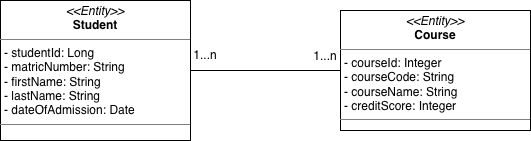

The diagram above was exported from draw.io. Its source (the exported page's mxGraphModel, read from the mxfile embedded in the PNG):
<mxGraphModel dx="1294" dy="784" grid="1" gridSize="10" guides="1" tooltips="1" connect="1" arrows="1" fold="1" page="1" pageScale="1" pageWidth="850" pageHeight="1100" math="0" shadow="0">
  <root>
    <mxCell id="0" />
    <mxCell id="1" parent="0" />
    <mxCell id="ed-KdOJTffAY3sV7-24V-1" parent="1" style="verticalAlign=top;align=left;overflow=fill;html=1;whiteSpace=wrap;" value="&lt;p style=&quot;margin:0px;margin-top:4px;text-align:center;&quot;&gt;&lt;i&gt;&amp;lt;&amp;lt;Entity&amp;gt;&amp;gt;&lt;/i&gt;&lt;br&gt;&lt;b&gt;Student&lt;/b&gt;&lt;/p&gt;&lt;hr size=&quot;1&quot; style=&quot;border-style:solid;&quot;&gt;&lt;p style=&quot;margin:0px;margin-left:4px;&quot;&gt;- studentId: Long&lt;br&gt;-&amp;nbsp;&lt;span style=&quot;background-color: transparent; color: light-dark(rgb(0, 0, 0), rgb(255, 255, 255));&quot;&gt;matricNumber: String&lt;br&gt;-&amp;nbsp;&lt;/span&gt;&lt;span style=&quot;background-color: transparent; color: light-dark(rgb(0, 0, 0), rgb(255, 255, 255));&quot;&gt;firstName: String&lt;br&gt;- lastName: String&lt;br&gt;-&amp;nbsp;&lt;/span&gt;&lt;span style=&quot;background-color: transparent; color: light-dark(rgb(0, 0, 0), rgb(255, 255, 255));&quot;&gt;dateOfAdmission: Date&lt;/span&gt;&lt;/p&gt;&lt;hr size=&quot;1&quot; style=&quot;border-style:solid;&quot;&gt;&lt;p style=&quot;margin:0px;margin-left:4px;&quot;&gt;&lt;br&gt;&lt;/p&gt;" vertex="1">
      <mxGeometry height="140" width="190" x="190" y="290" as="geometry" />
    </mxCell>
    <mxCell id="ed-KdOJTffAY3sV7-24V-3" edge="1" parent="1" source="ed-KdOJTffAY3sV7-24V-2" style="edgeStyle=orthogonalEdgeStyle;rounded=0;orthogonalLoop=1;jettySize=auto;html=1;entryX=1;entryY=0.5;entryDx=0;entryDy=0;endArrow=none;endFill=0;" target="ed-KdOJTffAY3sV7-24V-1">
      <mxGeometry relative="1" as="geometry" />
    </mxCell>
    <mxCell id="ed-KdOJTffAY3sV7-24V-2" parent="1" style="verticalAlign=top;align=left;overflow=fill;html=1;whiteSpace=wrap;" value="&lt;p style=&quot;margin:0px;margin-top:4px;text-align:center;&quot;&gt;&lt;i&gt;&amp;lt;&amp;lt;Entity&amp;gt;&amp;gt;&lt;/i&gt;&lt;br&gt;&lt;b&gt;Course&lt;/b&gt;&lt;/p&gt;&lt;hr size=&quot;1&quot; style=&quot;border-style:solid;&quot;&gt;&lt;p style=&quot;margin:0px;margin-left:4px;&quot;&gt;- courseId: Integer&lt;br&gt;- courseCode: String&lt;br&gt;-&amp;nbsp;&lt;span style=&quot;background-color: transparent; color: light-dark(rgb(0, 0, 0), rgb(255, 255, 255));&quot;&gt;courseName: String&lt;br&gt;-&amp;nbsp;&lt;/span&gt;&lt;span style=&quot;background-color: transparent; color: light-dark(rgb(0, 0, 0), rgb(255, 255, 255));&quot;&gt;creditScore:&amp;nbsp;&lt;/span&gt;&lt;span style=&quot;background-color: transparent; color: light-dark(rgb(0, 0, 0), rgb(255, 255, 255));&quot;&gt;Integer&lt;/span&gt;&lt;/p&gt;&lt;hr size=&quot;1&quot; style=&quot;border-style:solid;&quot;&gt;&lt;p style=&quot;margin:0px;margin-left:4px;&quot;&gt;&lt;br&gt;&lt;/p&gt;" vertex="1">
      <mxGeometry height="120" width="190" x="530" y="300" as="geometry" />
    </mxCell>
    <mxCell id="ed-KdOJTffAY3sV7-24V-4" parent="1" style="text;html=1;whiteSpace=wrap;strokeColor=none;fillColor=none;align=center;verticalAlign=middle;rounded=0;" value="1...n" vertex="1">
      <mxGeometry height="30" width="30" x="380" y="330" as="geometry" />
    </mxCell>
    <mxCell id="ed-KdOJTffAY3sV7-24V-5" parent="1" style="text;html=1;whiteSpace=wrap;strokeColor=none;fillColor=none;align=center;verticalAlign=middle;rounded=0;" value="1...n" vertex="1">
      <mxGeometry height="30" width="30" x="500" y="331" as="geometry" />
    </mxCell>
  </root>
</mxGraphModel>